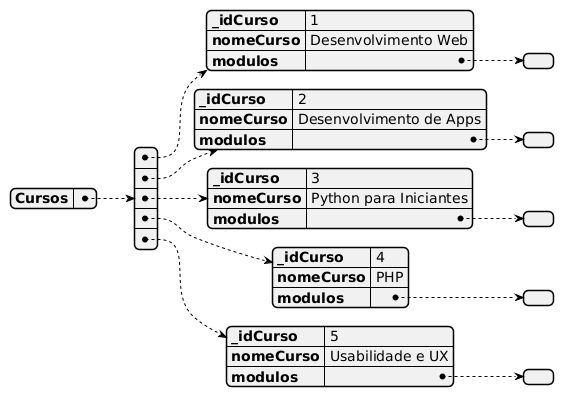

The diagram above was rendered by PlantUML. Its source (embedded in the PNG):
@startjson

  {

"Cursos":[

   {
      "_idCurso": 1,
      "nomeCurso": "Desenvolvimento Web",
      "modulos": []
    },
    {
      "_idCurso": 2,
      "nomeCurso": "Desenvolvimento de Apps",
      "modulos": []
    },
    {
      "_idCurso": 3,
      "nomeCurso": "Python para Iniciantes",
      "modulos": []
    },
    {
      "_idCurso": 4,
      "nomeCurso": "PHP",
      "modulos": []
    },
    {
      "_idCurso": 5,
      "nomeCurso": "Usabilidade e UX",
      "modulos": []
    }
]}


     
@endjson